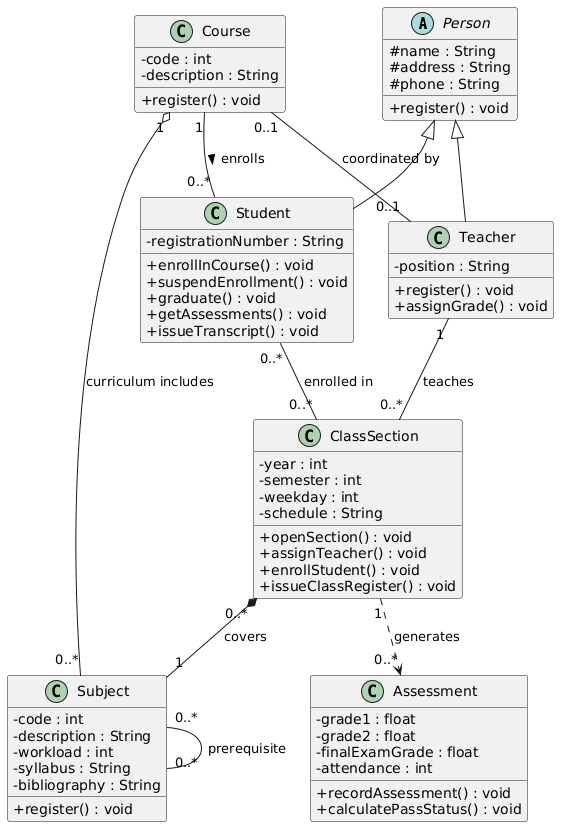

The diagram above was rendered by PlantUML. Its source (embedded in the PNG):
@startuml
skinparam classAttributeIconSize 0

abstract class Person {
  # name : String
  # address : String
  # phone : String
  + register() : void
}

class Student {
  - registrationNumber : String
  + enrollInCourse() : void
  + suspendEnrollment() : void
  + graduate() : void
  + getAssessments() : void
  + issueTranscript() : void
}

class Teacher {
  - position : String
  + register() : void
  + assignGrade() : void
}

class Course {
  - code : int
  - description : String
  + register() : void
}

class Subject {
  - code : int
  - description : String
  - workload : int
  - syllabus : String
  - bibliography : String
  + register() : void
}

class ClassSection {
  - year : int
  - semester : int
  - weekday : int
  - schedule : String
  + openSection() : void
  + assignTeacher() : void
  + enrollStudent() : void
  + issueClassRegister() : void
}

class Assessment {
  - grade1 : float
  - grade2 : float
  - finalExamGrade : float
  - attendance : int
  + recordAssessment() : void
  + calculatePassStatus() : void
}

Person <|-- Student
Person <|-- Teacher

Course "1" -- "0..*" Student : enrolls >
Course "1" o-- "0..*" Subject : curriculum includes
Subject "0..*" -- "0..*" Subject : prerequisite
Course "0..1" -- "0..1" Teacher : coordinated by
Teacher "1" -- "0..*" ClassSection : teaches
ClassSection "0..*" *-- "1" Subject : covers
ClassSection "1" ..> "0..*" Assessment : generates
Student "0..*" -- "0..*" ClassSection : enrolled in
@enduml